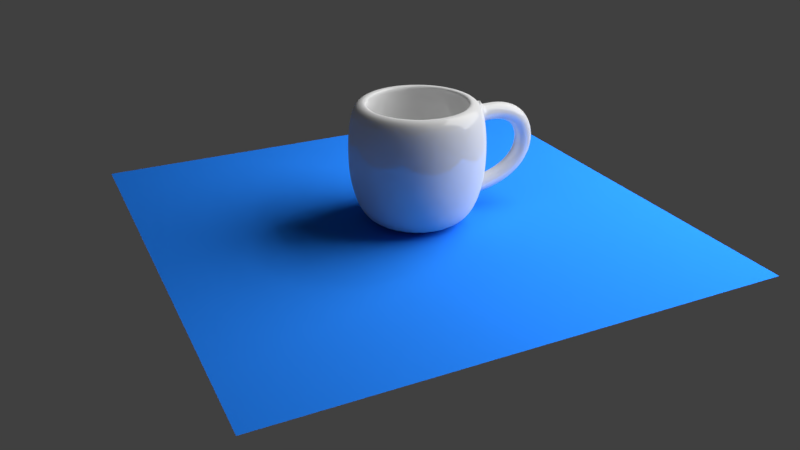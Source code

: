 # Source: cup.blend  (saved by Blender 2.78.0; exported with 4.5.12 LTS)
import bpy
from mathutils import Matrix  # noqa: F401  (used for matrix-valued properties, if any)

bpy.ops.wm.read_factory_settings(use_empty=True)
scene = bpy.context.scene
scene.name = 'Scene'

# ---- collections
col_collection_1 = bpy.data.collections.new('Collection 1'); scene.collection.children.link(col_collection_1)

# ---- materials (node trees are filled in below, after node groups)
mat_material_003 = bpy.data.materials.new('Material.003')
mat_material_003.alpha_threshold = 0.0
mat_material_003.roughness = 0.5
mat_material_002 = bpy.data.materials.new('Material.002')
mat_material_002.alpha_threshold = 0.0
mat_material_002.roughness = 0.5
mat_material_001 = bpy.data.materials.new('Material.001')
mat_material_001.alpha_threshold = 0.0
mat_material_001.roughness = 0.5

# ---- material node trees
mat_material_003.use_nodes = True; mat_material_003.node_tree.nodes.clear()
_N = mat_material_003.node_tree.nodes; _L = mat_material_003.node_tree.links
n0 = _N.new('ShaderNodeOutputMaterial'); n0.name = 'Material Output'; n0.location = (300, 300)
n1 = _N.new('ShaderNodeEmission'); n1.name = 'Emission'; n1.location = (10, 300)
n1.inputs[0].default_value = (0.8, 0.8, 0.8, 1.0)
n1.inputs[1].default_value = 10.0
_L.new(n1.outputs[0], n0.inputs[0])
n0.is_active_output = True
mat_material_002.use_nodes = True; mat_material_002.node_tree.nodes.clear()
_N = mat_material_002.node_tree.nodes; _L = mat_material_002.node_tree.links
n0 = _N.new('ShaderNodeOutputMaterial'); n0.name = 'Material Output'; n0.location = (300, 300)
n1 = _N.new('ShaderNodeBsdfDiffuse'); n1.name = 'Diffuse BSDF'; n1.location = (10, 300)
n1.inputs[0].default_value = (0.01713, 0.1947, 0.8, 1.0)
_L.new(n1.outputs[0], n0.inputs[0])
n0.is_active_output = True
mat_material_001.use_nodes = True; mat_material_001.node_tree.nodes.clear()
_N = mat_material_001.node_tree.nodes; _L = mat_material_001.node_tree.links
n0 = _N.new('ShaderNodeOutputMaterial'); n0.name = 'Material Output'; n0.location = (300, 300)
n1 = _N.new('ShaderNodeMixShader'); n1.name = 'Mix Shader'; n1.location = (10, 300)
n1.inputs[0].default_value = 0.14
n2 = _N.new('ShaderNodeBsdfDiffuse'); n2.name = 'Diffuse BSDF'; n2.location = (-190, 200)
n3 = _N.new('ShaderNodeBsdfAnisotropic'); n3.name = 'Glossy BSDF'; n3.location = (-190, 100)
n3.distribution = 'BECKMANN'
n3.inputs[1].default_value = 0.0
_L.new(n1.outputs[0], n0.inputs[0])
_L.new(n2.outputs[0], n1.inputs[1])
_L.new(n3.outputs[0], n1.inputs[2])
n0.is_active_output = True

# ---- world
world_world = bpy.data.worlds.new('World'); scene.world = world_world
world_world.color = (0.05088, 0.05088, 0.05088)
world_world.use_sun_shadow = False
world_world.sun_shadow_jitter_overblur = 0.0
world_world.cycles.sampling_method = 'MANUAL'

# ---- cameras
cam_camera = bpy.data.cameras.new('Camera')
cam_camera.clip_end = 100.0
cam_camera.lens = 35.0
cam_camera.sensor_width = 32.0
cam_camera.sensor_height = 18.0
cam_camera.ortho_scale = 7.314
cam_camera.dof.focus_distance = 0.0

# ---- lights
light_lamp = bpy.data.lights.new('Lamp', 'POINT')
light_lamp.transmission_factor = 0.0
light_lamp.cutoff_distance = 30.0
light_lamp.energy = 100.0
light_lamp.shadow_buffer_clip_start = 1.001
light_lamp.shadow_soft_size = 0.1
light_lamp.shadow_maximum_resolution = 0.006
light_lamp.use_absolute_resolution = True

# ---- meshes
me_plane_001 = bpy.data.meshes.new('Plane.001')
me_plane_001.from_pydata([(-1.0, -1.0, 0.0), (1.0, -1.0, 0.0), (-1.0, 1.0, 0.0), (1.0, 1.0, 0.0)], [], [(0, 1, 3, 2)])
me_plane_001.materials.append(mat_material_003)
me_plane_001.use_remesh_preserve_volume = False
me_plane_001.use_remesh_preserve_attributes = False
me_plane_001.use_mirror_vertex_groups = False
me_plane_001.update()
me_plane = bpy.data.meshes.new('Plane')
me_plane.from_pydata([(-1.0, -1.0, 0.0), (1.0, -1.0, 0.0), (-1.0, 1.0, 0.0), (1.0, 1.0, 0.0)], [], [(0, 1, 3, 2)])
me_plane.materials.append(mat_material_002)
me_plane.use_remesh_preserve_volume = False
me_plane.use_remesh_preserve_attributes = False
me_plane.use_mirror_vertex_groups = False
me_plane.update()
me_mesh = bpy.data.meshes.new('Mesh')
me_mesh.from_pydata([(-2.0, 0.2, 0.5412), (-2.021, 3.725e-09, 0.7401), (-2.0, -0.2, 0.5412), (-1.979, -3.725e-09, 0.3423), (-1.936, 0.2, 0.5468), (-1.95, 1.49e-08, 0.7463), (-1.936, -0.2, 0.5468), (-1.923, -1.49e-08, 0.3472), (-1.876, 0.2, 0.5497), (-1.881, 1.118e-08, 0.7496), (-1.876, -0.2, 0.5497), (-1.871, -1.118e-08, 0.3497), (-1.818, 0.2, 0.5499), (-1.815, 1.863e-08, 0.7499), (-1.818, -0.2, 0.5499), (-1.822, -1.863e-08, 0.35), (-1.764, 0.2, 0.5476), (-1.75, 1.118e-08, 0.7472), (-1.764, -0.2, 0.5476), (-1.778, -1.118e-08, 0.3481), (-1.712, 0.2, 0.5428), (-1.688, 1.118e-08, 0.7414), (-1.712, -0.2, 0.5428), (-1.736, -1.118e-08, 0.3443), (-1.664, 0.2, 0.5355), (-1.628, 7.451e-09, 0.7324), (-1.664, -0.2, 0.5355), (-1.699, -7.451e-09, 0.3387), (-1.617, 0.2, 0.5258), (-1.57, 1.49e-08, 0.7202), (-1.617, -0.2, 0.5258), (-1.665, -1.49e-08, 0.3315), (-1.574, 0.2, 0.5138), (-1.514, 1.49e-08, 0.7046), (-1.574, -0.2, 0.5138), (-1.634, -1.49e-08, 0.3229), (-1.533, 0.2, 0.4994), (-1.46, 1.863e-08, 0.6858), (-1.533, -0.2, 0.4994), (-1.605, -1.863e-08, 0.313), (-1.494, 0.2, 0.4829), (-1.409, 1.118e-08, 0.6637), (-1.494, -0.2, 0.4829), (-1.58, -1.118e-08, 0.302), (-1.458, 0.2, 0.4642), (-1.36, 1.863e-08, 0.6383), (-1.458, -0.2, 0.4642), (-1.557, -1.863e-08, 0.2901), (-1.424, 0.2, 0.4434), (-1.313, 1.49e-08, 0.6096), (-1.424, -0.2, 0.4434), (-1.536, -1.49e-08, 0.2772), (-1.393, 0.2, 0.4207), (-1.269, 1.49e-08, 0.578), (-1.393, -0.2, 0.4207), (-1.517, -1.49e-08, 0.2634), (-1.364, 0.2, 0.396), (-1.229, 2.049e-08, 0.5434), (-1.364, -0.2, 0.396), (-1.499, -2.049e-08, 0.2487), (-1.337, 0.2, 0.3696), (-1.191, 1.024e-08, 0.5061), (-1.337, -0.2, 0.3696), (-1.483, -1.024e-08, 0.2331), (-1.313, 0.2, 0.3414), (-1.157, 4.657e-09, 0.4663), (-1.313, -0.2, 0.3414), (-1.469, -4.657e-09, 0.2166), (-1.291, 0.2, 0.3117), (-1.126, 1.583e-08, 0.4242), (-1.291, -0.2, 0.3117), (-1.456, -1.583e-08, 0.1991), (-1.271, 0.2, 0.2804), (-1.098, 1.304e-08, 0.3801), (-1.271, -0.2, 0.2804), (-1.445, -1.304e-08, 0.1807), (-1.254, 0.2, 0.2478), (-1.074, 1.816e-08, 0.3341), (-1.254, -0.2, 0.2478), (-1.435, -1.816e-08, 0.1614), (-1.24, 0.2, 0.2138), (-1.053, 1.56e-08, 0.2865), (-1.24, -0.2, 0.2138), (-1.426, -1.56e-08, 0.1412), (-1.227, 0.2, 0.1787), (-1.036, 2.049e-08, 0.2373), (-1.227, -0.2, 0.1787), (-1.419, -2.049e-08, 0.1201), (-1.218, 0.2, 0.1425), (-1.023, 1.653e-08, 0.1869), (-1.218, -0.2, 0.1425), (-1.413, -1.653e-08, 0.09822), (-1.211, 0.2, 0.1055), (-1.013, 2.258e-08, 0.1353), (-1.211, -0.2, 0.1055), (-1.408, -2.258e-08, 0.07567), (-1.206, 0.2, 0.06759), (-1.007, 1.413e-08, 0.08265), (-1.206, -0.2, 0.06759), (-1.406, -1.413e-08, 0.05253), (-1.205, 0.2, 0.02905), (-1.005, 2.384e-08, 0.0292), (-1.205, -0.2, 0.02905), (-1.405, -2.384e-08, 0.02891), (-1.206, 0.2, -0.01001), (-1.007, 1.519e-08, -0.02491), (-1.206, -0.2, -0.01001), (-1.406, -1.519e-08, 0.004896), (-1.211, 0.2, -0.04945), (-1.013, 2.037e-08, -0.07948), (-1.211, -0.2, -0.04945), (-1.409, -2.037e-08, -0.01942), (-1.218, 0.2, -0.08912), (-1.024, 2.561e-08, -0.1343), (-1.218, -0.2, -0.08912), (-1.413, -2.561e-08, -0.04396), (-1.229, 0.2, -0.1289), (-1.039, 1.42e-08, -0.1891), (-1.229, -0.2, -0.1289), (-1.42, -1.42e-08, -0.06869), (-1.244, 0.2, -0.1686), (-1.058, 7.683e-09, -0.2436), (-1.244, -0.2, -0.1686), (-1.429, -7.683e-09, -0.09357), (-1.261, 0.2, -0.208), (-1.083, 1.49e-08, -0.2975), (-1.261, -0.2, -0.208), (-1.44, -1.49e-08, -0.1186), (-1.283, 0.2, -0.2471), (-1.112, 1.816e-08, -0.3505), (-1.283, -0.2, -0.2471), (-1.454, -1.816e-08, -0.1437), (-1.308, 0.2, -0.2856), (-1.146, 2.421e-08, -0.4023), (-1.308, -0.2, -0.2856), (-1.471, -2.421e-08, -0.169), (-1.338, 0.2, -0.3234), (-1.185, 2.421e-08, -0.4524), (-1.338, -0.2, -0.3234), (-1.491, -2.421e-08, -0.1944), (-1.371, 0.2, -0.3603), (-1.229, 1.863e-08, -0.5008), (-1.371, -0.2, -0.3603), (-1.514, -1.863e-08, -0.2198), (-1.41, 0.2, -0.3961), (-1.278, 1.863e-08, -0.5469), (-1.41, -0.2, -0.3961), (-1.541, -1.863e-08, -0.2453), (-1.452, 0.2, -0.4306), (-1.332, 1.118e-08, -0.5907), (-1.452, -0.2, -0.4306), (-1.572, -1.118e-08, -0.2706), (-1.5, 0.2, -0.4637), (-1.392, 2.421e-08, -0.6319), (-1.5, -0.2, -0.4637), (-1.608, -2.421e-08, -0.2955), (-1.553, 0.2, -0.4951), (-1.456, 1.863e-08, -0.6702), (-1.553, -0.2, -0.4951), (-1.649, -1.863e-08, -0.32), (-1.611, 0.2, -0.5247), (-1.526, 3.353e-08, -0.7057), (-1.611, -0.2, -0.5247), (-1.696, -3.353e-08, -0.3437), (-1.674, 0.2, -0.5522), (-1.6, 2.608e-08, -0.738), (-1.674, -0.2, -0.5522), (-1.748, -2.608e-08, -0.3664), (-1.744, 0.2, -0.5775), (-1.681, 2.98e-08, -0.7673), (-1.744, -0.2, -0.5775), (-1.807, -2.98e-08, -0.3877), (-1.819, 0.2, -0.6003), (-1.767, 2.235e-08, -0.7932), (-1.819, -0.2, -0.6003), (-1.872, -2.235e-08, -0.4074), (-1.901, 0.2, -0.6204), (-1.858, 2.235e-08, -0.8158), (-1.901, -0.2, -0.6204), (-1.944, -2.235e-08, -0.4251), (-1.99, 0.2, -0.6377), (-1.956, 2.98e-08, -0.8348), (-1.99, -0.2, -0.6377), (-2.024, -2.98e-08, -0.4406), (-2.085, 0.2, -0.6518), (-2.06, 7.451e-09, -0.8502), (-2.085, -0.2, -0.6518), (-2.11, -7.451e-09, -0.4534), (-2.188, 0.2, -0.6626), (-2.171, 1.118e-08, -0.8619), (-2.188, -0.2, -0.6626), (-2.205, -1.118e-08, -0.4633), (-3.096, 5.527e-08, -1.0), (-3.096, 0.8, -1.0), (-3.096, 0.9, 0.8887), (-2.939, 0.7846, -1.0), (-2.92, 0.8827, 0.8887), (-2.789, 0.7391, -1.0), (-2.751, 0.8315, 0.8887), (-2.651, 0.6652, -1.0), (-2.596, 0.7483, 0.8887), (-2.53, 0.5657, -1.0), (-2.459, 0.6364, 0.8887), (-2.43, 0.4445, -1.0), (-2.347, 0.5, 0.8887), (-2.356, 0.3061, -1.0), (-2.264, 0.3444, 0.8887), (-2.311, 0.1561, -1.0), (-2.213, 0.1756, 0.8887), (-2.196, 9.645e-08, 0.8887), (-2.311, -0.1561, -1.0), (-2.213, -0.1756, 0.8887), (-2.356, -0.3061, -1.0), (-2.264, -0.3444, 0.8887), (-2.43, -0.4445, -1.0), (-2.347, -0.5, 0.8887), (-2.53, -0.5657, -1.0), (-2.459, -0.6364, 0.8887), (-2.651, -0.6652, -1.0), (-2.596, -0.7483, 0.8887), (-2.789, -0.7391, -1.0), (-2.751, -0.8315, 0.8887), (-2.939, -0.7846, -1.0), (-2.92, -0.8827, 0.8887), (-3.096, -0.8, -1.0), (-3.096, -0.9, 0.8887), (-3.252, -0.7846, -1.0), (-3.271, -0.8827, 0.8887), (-3.402, -0.7391, -1.0), (-3.44, -0.8315, 0.8887), (-3.54, -0.6652, -1.0), (-3.596, -0.7483, 0.8887), (-3.661, -0.5657, -1.0), (-3.732, -0.6364, 0.8887), (-3.761, -0.4445, -1.0), (-3.844, -0.5, 0.8887), (-3.835, -0.3061, -1.0), (-3.927, -0.3444, 0.8887), (-3.88, -0.1561, -1.0), (-3.978, -0.1756, 0.8887), (-3.896, 8.277e-07, -1.0), (-3.996, 8.975e-07, 0.8887), (-3.88, 0.1561, -1.0), (-3.978, 0.1756, 0.8887), (-3.835, 0.3061, -1.0), (-3.927, 0.3444, 0.8887), (-3.761, 0.4445, -1.0), (-3.844, 0.5, 0.8887), (-3.661, 0.5657, -1.0), (-3.732, 0.6364, 0.8887), (-3.54, 0.6652, -1.0), (-3.596, 0.7483, 0.8887), (-3.402, 0.7391, -1.0), (-3.44, 0.8315, 0.8887), (-3.252, 0.7846, -1.0), (-3.271, 0.8827, 0.8887), (-3.096, 1.0, -0.4937), (-3.096, 1.05, -0.1037), (-3.096, 1.05, 0.3163), (-3.096, 1.0, 0.7063), (-2.9, 0.9808, 0.7063), (-2.891, 1.03, 0.3163), (-2.891, 1.03, -0.1037), (-2.9, 0.9808, -0.4937), (-2.713, 0.9239, 0.7063), (-2.694, 0.9701, 0.3163), (-2.694, 0.9701, -0.1037), (-2.713, 0.9239, -0.4937), (-2.54, 0.8315, 0.7063), (-2.512, 0.873, 0.3163), (-2.512, 0.873, -0.1037), (-2.54, 0.8315, -0.4937), (-2.388, 0.7071, 0.7063), (-2.353, 0.7425, 0.3163), (-2.353, 0.7425, -0.1037), (-2.388, 0.7071, -0.4937), (-2.264, 0.5556, 0.7063), (-2.222, 0.5833, 0.3163), (-2.222, 0.5833, -0.1037), (-2.264, 0.5556, -0.4937), (-2.172, 0.3827, 0.7063), (-2.125, 0.4018, 0.3163), (-2.125, 0.4018, -0.1037), (-2.172, 0.3827, -0.4937), (-2.115, 0.1951, 0.7063), (-2.066, 0.2048, 0.3163), (-2.066, 0.2048, -0.1037), (-2.096, 7.55e-08, 0.7063), (-2.046, 6.335e-08, 0.3163), (-2.046, 6.335e-08, -0.1037), (-2.096, 7.55e-08, -0.4937), (-2.115, -0.1951, 0.7063), (-2.066, -0.2048, 0.3163), (-2.066, -0.2048, -0.1037), (-2.115, -0.1951, -0.4937), (-2.172, -0.3827, 0.7063), (-2.125, -0.4018, 0.3163), (-2.125, -0.4018, -0.1037), (-2.172, -0.3827, -0.4937), (-2.264, -0.5556, 0.7063), (-2.222, -0.5833, 0.3163), (-2.222, -0.5833, -0.1037), (-2.264, -0.5556, -0.4937), (-2.388, -0.7071, 0.7063), (-2.353, -0.7425, 0.3163), (-2.353, -0.7425, -0.1037), (-2.388, -0.7071, -0.4937), (-2.54, -0.8315, 0.7063), (-2.512, -0.873, 0.3163), (-2.512, -0.873, -0.1037), (-2.54, -0.8315, -0.4937), (-2.713, -0.9239, 0.7063), (-2.694, -0.9701, 0.3163), (-2.694, -0.9701, -0.1037), (-2.713, -0.9239, -0.4937), (-2.9, -0.9808, 0.7063), (-2.891, -1.03, 0.3163), (-2.891, -1.03, -0.1037), (-2.9, -0.9808, -0.4937), (-3.096, -1.0, 0.7063), (-3.096, -1.05, 0.3163), (-3.096, -1.05, -0.1037), (-3.096, -1.0, -0.4937), (-3.291, -0.9808, 0.7063), (-3.3, -1.03, 0.3163), (-3.3, -1.03, -0.1037), (-3.291, -0.9808, -0.4937), (-3.478, -0.9239, 0.7063), (-3.497, -0.9701, 0.3163), (-3.497, -0.9701, -0.1037), (-3.478, -0.9239, -0.4937), (-3.651, -0.8315, 0.7063), (-3.679, -0.873, 0.3163), (-3.679, -0.873, -0.1037), (-3.651, -0.8315, -0.4937), (-3.803, -0.7071, 0.7063), (-3.838, -0.7425, 0.3163), (-3.838, -0.7425, -0.1037), (-3.803, -0.7071, -0.4937), (-3.927, -0.5556, 0.7063), (-3.969, -0.5833, 0.3163), (-3.969, -0.5833, -0.1037), (-3.927, -0.5556, -0.4937), (-4.019, -0.3827, 0.7063), (-4.066, -0.4018, 0.3163), (-4.066, -0.4018, -0.1037), (-4.019, -0.3827, -0.4937), (-4.076, -0.1951, 0.7063), (-4.125, -0.2048, 0.3163), (-4.125, -0.2048, -0.1037), (-4.076, -0.1951, -0.4937), (-4.096, 9.656e-07, 0.7063), (-4.146, 9.98e-07, 0.3163), (-4.146, 9.98e-07, -0.1037), (-4.096, 9.656e-07, -0.4937), (-4.076, 0.1951, 0.7063), (-4.125, 0.2048, 0.3163), (-4.125, 0.2048, -0.1037), (-4.076, 0.1951, -0.4937), (-4.019, 0.3827, 0.7063), (-4.066, 0.4018, 0.3163), (-4.066, 0.4018, -0.1037), (-4.019, 0.3827, -0.4937), (-3.927, 0.5556, 0.7063), (-3.969, 0.5833, 0.3163), (-3.969, 0.5833, -0.1037), (-3.927, 0.5556, -0.4937), (-3.803, 0.7071, 0.7063), (-3.803, 0.7071, -0.4937), (-3.651, 0.8315, 0.7063), (-3.679, 0.873, 0.3163), (-3.679, 0.873, -0.1037), (-3.651, 0.8315, -0.4937), (-3.478, 0.9239, 0.7063), (-3.497, 0.9701, 0.3163), (-3.497, 0.9701, -0.1037), (-3.478, 0.9239, -0.4937), (-3.291, 0.9808, 0.7063), (-3.3, 1.03, 0.3163), (-3.3, 1.03, -0.1037), (-3.291, 0.9808, -0.4937), (-3.096, 0.72, 0.8887), (-2.955, 0.7062, 0.8887), (-2.82, 0.6652, 0.8887), (-2.696, 0.5987, 0.8887), (-2.586, 0.5091, 0.8887), (-2.497, 0.4, 0.8887), (-2.43, 0.2755, 0.8887), (-2.389, 0.1405, 0.8887), (-2.376, 1.423e-07, 0.8887), (-2.389, -0.1405, 0.8887), (-2.43, -0.2755, 0.8887), (-2.497, -0.4, 0.8887), (-2.586, -0.5091, 0.8887), (-2.696, -0.5987, 0.8887), (-2.82, -0.6652, 0.8887), (-2.955, -0.7062, 0.8887), (-3.096, -0.72, 0.8887), (-3.236, -0.7062, 0.8887), (-3.371, -0.6652, 0.8887), (-3.496, -0.5987, 0.8887), (-3.605, -0.5091, 0.8887), (-3.694, -0.4, 0.8887), (-3.761, -0.2755, 0.8887), (-3.802, -0.1405, 0.8887), (-3.816, 7.832e-07, 0.8887), (-3.802, 0.1405, 0.8887), (-3.761, 0.2755, 0.8887), (-3.694, 0.4, 0.8887), (-3.605, 0.5091, 0.8887), (-3.496, 0.5987, 0.8887), (-3.371, 0.6652, 0.8887), (-3.236, 0.7062, 0.8887), (-3.096, 0.8437, 0.711), (-2.931, 0.8275, 0.711), (-2.773, 0.7795, 0.711), (-2.627, 0.7015, 0.711), (-2.499, 0.5966, 0.711), (-2.394, 0.4688, 0.711), (-2.316, 0.3229, 0.711), (-2.268, 0.1646, 0.711), (-2.252, 1.124e-07, 0.711), (-2.268, -0.1646, 0.711), (-2.316, -0.3229, 0.711), (-2.394, -0.4688, 0.711), (-2.499, -0.5966, 0.711), (-2.627, -0.7015, 0.711), (-2.773, -0.7795, 0.711), (-2.931, -0.8275, 0.711), (-3.096, -0.8437, 0.711), (-3.26, -0.8275, 0.711), (-3.418, -0.7795, 0.711), (-3.564, -0.7015, 0.711), (-3.692, -0.5966, 0.711), (-3.797, -0.4688, 0.711), (-3.875, -0.3229, 0.711), (-3.923, -0.1646, 0.711), (-3.939, 8.634e-07, 0.711), (-3.923, 0.1646, 0.711), (-3.875, 0.3229, 0.711), (-3.797, 0.4688, 0.711), (-3.692, 0.5966, 0.711), (-3.564, 0.7015, 0.711), (-3.418, 0.7795, 0.711), (-3.26, 0.8275, 0.711), (-3.096, 0.8937, 0.3154), (-2.921, 0.8765, 0.3154), (-2.754, 0.8256, 0.3154), (-2.599, 0.7431, 0.3154), (-2.464, 0.6319, 0.3154), (-2.352, 0.4965, 0.3154), (-2.27, 0.342, 0.3154), (-2.219, 0.1743, 0.3154), (-2.202, 1.004e-07, 0.3154), (-2.219, -0.1743, 0.3154), (-2.27, -0.342, 0.3154), (-2.352, -0.4965, 0.3154), (-2.464, -0.6319, 0.3154), (-2.599, -0.7431, 0.3154), (-2.754, -0.8256, 0.3154), (-2.921, -0.8765, 0.3154), (-3.096, -0.8937, 0.3154), (-3.27, -0.8765, 0.3154), (-3.438, -0.8256, 0.3154), (-3.592, -0.7431, 0.3154), (-3.727, -0.6319, 0.3154), (-3.839, -0.4965, 0.3154), (-3.921, -0.342, 0.3154), (-3.972, -0.1743, 0.3154), (-3.989, 8.959e-07, 0.3154), (-3.972, 0.1743, 0.3154), (-3.921, 0.342, 0.3154), (-3.839, 0.4965, 0.3154), (-3.727, 0.6319, 0.3154), (-3.592, 0.7431, 0.3154), (-3.438, 0.8256, 0.3154), (-3.27, 0.8765, 0.3154), (-3.096, 0.8937, -0.09358), (-2.921, 0.8765, -0.09358), (-2.754, 0.8256, -0.09358), (-2.599, 0.7431, -0.09358), (-2.464, 0.6319, -0.09358), (-2.352, 0.4965, -0.09358), (-2.27, 0.342, -0.09358), (-2.219, 0.1743, -0.09358), (-2.202, 1.004e-07, -0.09358), (-2.219, -0.1743, -0.09358), (-2.27, -0.342, -0.09358), (-2.352, -0.4965, -0.09358), (-2.464, -0.6319, -0.09358), (-2.599, -0.7431, -0.09358), (-2.754, -0.8256, -0.09358), (-2.921, -0.8765, -0.09358), (-3.096, -0.8937, -0.09358), (-3.27, -0.8765, -0.09358), (-3.438, -0.8256, -0.09358), (-3.592, -0.7431, -0.09358), (-3.727, -0.6319, -0.09358), (-3.839, -0.4965, -0.09358), (-3.921, -0.342, -0.09358), (-3.972, -0.1743, -0.09358), (-3.989, 8.959e-07, -0.09358), (-3.972, 0.1743, -0.09358), (-3.921, 0.342, -0.09358), (-3.839, 0.4965, -0.09358), (-3.727, 0.6319, -0.09358), (-3.592, 0.7431, -0.09358), (-3.438, 0.8256, -0.09358), (-3.27, 0.8765, -0.09358), (-3.096, 0.8175, -0.4959), (-2.936, 0.8018, -0.4959), (-2.783, 0.7553, -0.4959), (-2.641, 0.6797, -0.4959), (-2.517, 0.5781, -0.4959), (-2.416, 0.4542, -0.4959), (-2.34, 0.3128, -0.4959), (-2.294, 0.1595, -0.4959), (-2.278, 1.188e-07, -0.4959), (-2.294, -0.1595, -0.4959), (-2.34, -0.3128, -0.4959), (-2.416, -0.4542, -0.4959), (-2.517, -0.5781, -0.4959), (-2.641, -0.6797, -0.4959), (-2.783, -0.7553, -0.4959), (-2.936, -0.8018, -0.4959), (-3.096, -0.8175, -0.4959), (-3.255, -0.8018, -0.4959), (-3.408, -0.7553, -0.4959), (-3.55, -0.6797, -0.4959), (-3.674, -0.5781, -0.4959), (-3.775, -0.4542, -0.4959), (-3.851, -0.3128, -0.4959), (-3.897, -0.1595, -0.4959), (-3.913, 8.465e-07, -0.4959), (-3.897, 0.1595, -0.4959), (-3.851, 0.3128, -0.4959), (-3.775, 0.4542, -0.4959), (-3.674, 0.5781, -0.4959), (-3.55, 0.6797, -0.4959), (-3.408, 0.7553, -0.4959), (-3.255, 0.8018, -0.4959), (-3.096, 0.6938, -0.7943), (-2.96, 0.6804, -0.7943), (-2.83, 0.641, -0.7943), (-2.71, 0.5768, -0.7943), (-2.605, 0.4906, -0.7943), (-2.519, 0.3854, -0.7943), (-2.455, 0.2655, -0.7943), (-2.415, 0.1353, -0.7943), (-2.402, 1.541e-07, -0.7943), (-2.415, -0.1353, -0.7943), (-2.455, -0.2655, -0.7943), (-2.519, -0.3854, -0.7943), (-2.605, -0.4906, -0.7943), (-2.71, -0.5768, -0.7943), (-2.83, -0.641, -0.7943), (-2.96, -0.6804, -0.7943), (-3.096, -0.6938, -0.7943), (-3.231, -0.6804, -0.7943), (-3.361, -0.641, -0.7943), (-3.481, -0.5768, -0.7943), (-3.586, -0.4906, -0.7943), (-3.672, -0.3854, -0.7943), (-3.736, -0.2655, -0.7943), (-3.776, -0.1353, -0.7943), (-3.789, 7.717e-07, -0.7943), (-3.776, 0.1353, -0.7943), (-3.736, 0.2655, -0.7943), (-3.672, 0.3854, -0.7943), (-3.586, 0.4906, -0.7943), (-3.481, 0.5768, -0.7943), (-3.361, 0.641, -0.7943), (-3.231, 0.6804, -0.7943), (-3.096, 3.353e-07, -0.8218)], [(189, 294), (190, 188)], [(0, 4, 7, 3), (1, 5, 4, 0), (2, 6, 5, 1), (3, 7, 6, 2), (4, 8, 11, 7), (5, 9, 8, 4), (6, 10, 9, 5), (7, 11, 10, 6), (8, 12, 15, 11), (9, 13, 12, 8), (10, 14, 13, 9), (11, 15, 14, 10), (12, 16, 19, 15), (13, 17, 16, 12), (14, 18, 17, 13), (15, 19, 18, 14), (16, 20, 23, 19), (17, 21, 20, 16), (18, 22, 21, 17), (19, 23, 22, 18), (20, 24, 27, 23), (21, 25, 24, 20), (22, 26, 25, 21), (23, 27, 26, 22), (24, 28, 31, 27), (25, 29, 28, 24), (26, 30, 29, 25), (27, 31, 30, 26), (28, 32, 35, 31), (29, 33, 32, 28), (30, 34, 33, 29), (31, 35, 34, 30), (32, 36, 39, 35), (33, 37, 36, 32), (34, 38, 37, 33), (35, 39, 38, 34), (36, 40, 43, 39), (37, 41, 40, 36), (38, 42, 41, 37), (39, 43, 42, 38), (40, 44, 47, 43), (41, 45, 44, 40), (42, 46, 45, 41), (43, 47, 46, 42), (44, 48, 51, 47), (45, 49, 48, 44), (46, 50, 49, 45), (47, 51, 50, 46), (48, 52, 55, 51), (49, 53, 52, 48), (50, 54, 53, 49), (51, 55, 54, 50), (52, 56, 59, 55), (53, 57, 56, 52), (54, 58, 57, 53), (55, 59, 58, 54), (56, 60, 63, 59), (57, 61, 60, 56), (58, 62, 61, 57), (59, 63, 62, 58), (60, 64, 67, 63), (61, 65, 64, 60), (62, 66, 65, 61), (63, 67, 66, 62), (64, 68, 71, 67), (65, 69, 68, 64), (66, 70, 69, 65), (67, 71, 70, 66), (68, 72, 75, 71), (69, 73, 72, 68), (70, 74, 73, 69), (71, 75, 74, 70), (72, 76, 79, 75), (73, 77, 76, 72), (74, 78, 77, 73), (75, 79, 78, 74), (76, 80, 83, 79), (77, 81, 80, 76), (78, 82, 81, 77), (79, 83, 82, 78), (80, 84, 87, 83), (81, 85, 84, 80), (82, 86, 85, 81), (83, 87, 86, 82), (84, 88, 91, 87), (85, 89, 88, 84), (86, 90, 89, 85), (87, 91, 90, 86), (88, 92, 95, 91), (89, 93, 92, 88), (90, 94, 93, 89), (91, 95, 94, 90), (92, 96, 99, 95), (93, 97, 96, 92), (94, 98, 97, 93), (95, 99, 98, 94), (96, 100, 103, 99), (97, 101, 100, 96), (98, 102, 101, 97), (99, 103, 102, 98), (100, 104, 107, 103), (101, 105, 104, 100), (102, 106, 105, 101), (103, 107, 106, 102), (104, 108, 111, 107), (105, 109, 108, 104), (106, 110, 109, 105), (107, 111, 110, 106), (108, 112, 115, 111), (109, 113, 112, 108), (110, 114, 113, 109), (111, 115, 114, 110), (112, 116, 119, 115), (113, 117, 116, 112), (114, 118, 117, 113), (115, 119, 118, 114), (116, 120, 123, 119), (117, 121, 120, 116), (118, 122, 121, 117), (119, 123, 122, 118), (120, 124, 127, 123), (121, 125, 124, 120), (122, 126, 125, 121), (123, 127, 126, 122), (124, 128, 131, 127), (125, 129, 128, 124), (126, 130, 129, 125), (127, 131, 130, 126), (128, 132, 135, 131), (129, 133, 132, 128), (130, 134, 133, 129), (131, 135, 134, 130), (132, 136, 139, 135), (133, 137, 136, 132), (134, 138, 137, 133), (135, 139, 138, 134), (136, 140, 143, 139), (137, 141, 140, 136), (138, 142, 141, 137), (139, 143, 142, 138), (140, 144, 147, 143), (141, 145, 144, 140), (142, 146, 145, 141), (143, 147, 146, 142), (144, 148, 151, 147), (145, 149, 148, 144), (146, 150, 149, 145), (147, 151, 150, 146), (148, 152, 155, 151), (149, 153, 152, 148), (150, 154, 153, 149), (151, 155, 154, 150), (152, 156, 159, 155), (153, 157, 156, 152), (154, 158, 157, 153), (155, 159, 158, 154), (156, 160, 163, 159), (157, 161, 160, 156), (158, 162, 161, 157), (159, 163, 162, 158), (160, 164, 167, 163), (161, 165, 164, 160), (162, 166, 165, 161), (163, 167, 166, 162), (164, 168, 171, 167), (165, 169, 168, 164), (166, 170, 169, 165), (167, 171, 170, 166), (168, 172, 175, 171), (169, 173, 172, 168), (170, 174, 173, 169), (171, 175, 174, 170), (172, 176, 179, 175), (173, 177, 176, 172), (174, 178, 177, 173), (175, 179, 178, 174), (176, 180, 183, 179), (177, 181, 180, 176), (178, 182, 181, 177), (179, 183, 182, 178), (180, 184, 187, 183), (181, 185, 184, 180), (182, 186, 185, 181), (183, 187, 186, 182), (184, 188, 191, 187), (185, 189, 188, 184), (186, 190, 189, 185), (187, 191, 190, 186), (192, 193, 195), (259, 194, 196, 260), (192, 195, 197), (260, 196, 198, 264), (192, 197, 199), (264, 198, 200, 268), (192, 199, 201), (268, 200, 202, 272), (192, 201, 203), (272, 202, 204, 276), (192, 203, 205), (276, 204, 206, 280), (192, 205, 207), (280, 206, 208, 284), (284, 208, 209, 287), (287, 209, 211, 291), (192, 210, 212), (291, 211, 213, 295), (192, 212, 214), (295, 213, 215, 299), (192, 214, 216), (299, 215, 217, 303), (192, 216, 218), (303, 217, 219, 307), (192, 218, 220), (307, 219, 221, 311), (192, 220, 222), (311, 221, 223, 315), (192, 222, 224), (315, 223, 225, 319), (192, 224, 226), (319, 225, 227, 323), (192, 226, 228), (323, 227, 229, 327), (192, 228, 230), (327, 229, 231, 331), (192, 230, 232), (331, 231, 233, 335), (192, 232, 234), (335, 233, 235, 339), (192, 234, 236), (339, 235, 237, 343), (192, 236, 238), (343, 237, 239, 347), (192, 238, 240), (347, 239, 241, 351), (192, 240, 242), (351, 241, 243, 355), (192, 242, 244), (355, 243, 245, 359), (192, 244, 246), (359, 245, 247, 363), (192, 246, 248), (363, 247, 249, 367), (192, 248, 250), (367, 249, 251, 369), (192, 250, 252), (369, 251, 253, 373), (192, 252, 254), (373, 253, 255, 377), (192, 254, 193), (377, 255, 194, 259), (254, 380, 256, 193), (380, 379, 257, 256), (379, 378, 258, 257), (378, 377, 259, 258), (252, 376, 380, 254), (376, 375, 379, 380), (375, 374, 378, 379), (374, 373, 377, 378), (250, 372, 376, 252), (372, 371, 375, 376), (371, 370, 374, 375), (370, 369, 373, 374), (248, 368, 372, 250), (246, 366, 368, 248), (244, 362, 366, 246), (362, 361, 365, 366), (361, 360, 364, 365), (360, 359, 363, 364), (242, 358, 362, 244), (358, 357, 361, 362), (357, 356, 360, 361), (356, 355, 359, 360), (240, 354, 358, 242), (354, 353, 357, 358), (353, 352, 356, 357), (352, 351, 355, 356), (238, 350, 354, 240), (350, 349, 353, 354), (349, 348, 352, 353), (348, 347, 351, 352), (236, 346, 350, 238), (346, 345, 349, 350), (345, 344, 348, 349), (344, 343, 347, 348), (234, 342, 346, 236), (342, 341, 345, 346), (341, 340, 344, 345), (340, 339, 343, 344), (232, 338, 342, 234), (338, 337, 341, 342), (337, 336, 340, 341), (336, 335, 339, 340), (230, 334, 338, 232), (334, 333, 337, 338), (333, 332, 336, 337), (332, 331, 335, 336), (228, 330, 334, 230), (330, 329, 333, 334), (329, 328, 332, 333), (328, 327, 331, 332), (226, 326, 330, 228), (326, 325, 329, 330), (325, 324, 328, 329), (324, 323, 327, 328), (224, 322, 326, 226), (322, 321, 325, 326), (321, 320, 324, 325), (320, 319, 323, 324), (222, 318, 322, 224), (318, 317, 321, 322), (317, 316, 320, 321), (316, 315, 319, 320), (220, 314, 318, 222), (314, 313, 317, 318), (313, 312, 316, 317), (312, 311, 315, 316), (218, 310, 314, 220), (310, 309, 313, 314), (309, 308, 312, 313), (308, 307, 311, 312), (216, 306, 310, 218), (306, 305, 309, 310), (305, 304, 308, 309), (304, 303, 307, 308), (214, 302, 306, 216), (302, 301, 305, 306), (301, 300, 304, 305), (300, 299, 303, 304), (212, 298, 302, 214), (298, 297, 301, 302), (297, 296, 300, 301), (296, 295, 299, 300), (210, 294, 298, 212), (294, 293, 297, 298), (293, 292, 296, 297), (292, 291, 295, 296), (290, 289, 293, 294), (289, 288, 292, 293), (286, 285, 288, 289), (282, 281, 285, 286), (281, 280, 284, 285), (203, 279, 283, 205), (279, 278, 282, 283), (278, 277, 281, 282), (277, 276, 280, 281), (201, 275, 279, 203), (275, 274, 278, 279), (274, 273, 277, 278), (273, 272, 276, 277), (199, 271, 275, 201), (271, 270, 274, 275), (270, 269, 273, 274), (269, 268, 272, 273), (197, 267, 271, 199), (267, 266, 270, 271), (266, 265, 269, 270), (265, 264, 268, 269), (195, 263, 267, 197), (263, 262, 266, 267), (262, 261, 265, 266), (261, 260, 264, 265), (193, 256, 263, 195), (256, 257, 262, 263), (257, 258, 261, 262), (258, 259, 260, 261), (1, 0, 285, 284, 287, 291), (3, 292, 288, 285, 0), (3, 2, 291, 292), (2, 1, 291), (287, 284, 1, 291), (190, 191, 290, 294, 210), (364, 363, 367, 369, 370), (365, 364, 370, 371), (365, 371, 372, 368, 366), (192, 207, 210), (283, 282, 286, 289, 290), (191, 188, 290, 283, 205), (191, 188, 189, 207, 205), (189, 210, 207), (190, 210, 189), (245, 243, 406, 407), (225, 223, 396, 397), (239, 237, 403, 404), (204, 202, 385, 386), (219, 217, 393, 394), (253, 251, 410, 411), (233, 231, 400, 401), (198, 196, 382, 383), (213, 211, 390, 391), (247, 245, 407, 408), (227, 225, 397, 398), (241, 239, 404, 405), (206, 204, 386, 387), (221, 219, 394, 395), (255, 253, 411, 412), (235, 233, 401, 402), (200, 198, 383, 384), (215, 213, 391, 392), (249, 247, 408, 409), (229, 227, 398, 399), (243, 241, 405, 406), (208, 206, 387, 388), (194, 255, 412, 381), (223, 221, 395, 396), (209, 208, 388, 389), (202, 200, 384, 385), (237, 235, 402, 403), (217, 215, 392, 393), (196, 194, 381, 382), (251, 249, 409, 410), (231, 229, 399, 400), (211, 209, 389, 390), (404, 403, 435, 436), (391, 390, 422, 423), (405, 404, 436, 437), (392, 391, 423, 424), (406, 405, 437, 438), (393, 392, 424, 425), (407, 406, 438, 439), (394, 393, 425, 426), (408, 407, 439, 440), (395, 394, 426, 427), (382, 381, 413, 414), (409, 408, 440, 441), (396, 395, 427, 428), (383, 382, 414, 415), (410, 409, 441, 442), (397, 396, 428, 429), (384, 383, 415, 416), (411, 410, 442, 443), (398, 397, 429, 430), (385, 384, 416, 417), (412, 411, 443, 444), (399, 398, 430, 431), (386, 385, 417, 418), (381, 412, 444, 413), (400, 399, 431, 432), (387, 386, 418, 419), (401, 400, 432, 433), (388, 387, 419, 420), (402, 401, 433, 434), (389, 388, 420, 421), (403, 402, 434, 435), (390, 389, 421, 422), (439, 438, 470, 471), (426, 425, 457, 458), (440, 439, 471, 472), (427, 426, 458, 459), (414, 413, 445, 446), (441, 440, 472, 473), (428, 427, 459, 460), (415, 414, 446, 447), (442, 441, 473, 474), (429, 428, 460, 461), (416, 415, 447, 448), (443, 442, 474, 475), (430, 429, 461, 462), (417, 416, 448, 449), (444, 443, 475, 476), (431, 430, 462, 463), (418, 417, 449, 450), (413, 444, 476, 445), (432, 431, 463, 464), (419, 418, 450, 451), (433, 432, 464, 465), (420, 419, 451, 452), (434, 433, 465, 466), (421, 420, 452, 453), (435, 434, 466, 467), (422, 421, 453, 454), (436, 435, 467, 468), (423, 422, 454, 455), (437, 436, 468, 469), (424, 423, 455, 456), (438, 437, 469, 470), (425, 424, 456, 457), (474, 473, 505, 506), (461, 460, 492, 493), (448, 447, 479, 480), (475, 474, 506, 507), (462, 461, 493, 494), (449, 448, 480, 481), (476, 475, 507, 508), (463, 462, 494, 495), (450, 449, 481, 482), (445, 476, 508, 477), (464, 463, 495, 496), (451, 450, 482, 483), (465, 464, 496, 497), (452, 451, 483, 484), (466, 465, 497, 498), (453, 452, 484, 485), (467, 466, 498, 499), (454, 453, 485, 486), (468, 467, 499, 500), (455, 454, 486, 487), (469, 468, 500, 501), (456, 455, 487, 488), (470, 469, 501, 502), (457, 456, 488, 489), (471, 470, 502, 503), (458, 457, 489, 490), (472, 471, 503, 504), (459, 458, 490, 491), (446, 445, 477, 478), (473, 472, 504, 505), (460, 459, 491, 492), (447, 446, 478, 479), (477, 508, 540, 509), (496, 495, 527, 528), (483, 482, 514, 515), (497, 496, 528, 529), (484, 483, 515, 516), (498, 497, 529, 530), (485, 484, 516, 517), (499, 498, 530, 531), (486, 485, 517, 518), (500, 499, 531, 532), (487, 486, 518, 519), (501, 500, 532, 533), (488, 487, 519, 520), (502, 501, 533, 534), (489, 488, 520, 521), (503, 502, 534, 535), (490, 489, 521, 522), (504, 503, 535, 536), (491, 490, 522, 523), (478, 477, 509, 510), (505, 504, 536, 537), (492, 491, 523, 524), (479, 478, 510, 511), (506, 505, 537, 538), (493, 492, 524, 525), (480, 479, 511, 512), (507, 506, 538, 539), (494, 493, 525, 526), (481, 480, 512, 513), (508, 507, 539, 540), (495, 494, 526, 527), (482, 481, 513, 514), (531, 530, 562, 563), (518, 517, 549, 550), (532, 531, 563, 564), (519, 518, 550, 551), (533, 532, 564, 565), (520, 519, 551, 552), (534, 533, 565, 566), (521, 520, 552, 553), (535, 534, 566, 567), (522, 521, 553, 554), (536, 535, 567, 568), (523, 522, 554, 555), (510, 509, 541, 542), (537, 536, 568, 569), (524, 523, 555, 556), (511, 510, 542, 543), (538, 537, 569, 570), (525, 524, 556, 557), (512, 511, 543, 544), (539, 538, 570, 571), (526, 525, 557, 558), (513, 512, 544, 545), (540, 539, 571, 572), (527, 526, 558, 559), (514, 513, 545, 546), (509, 540, 572, 541), (528, 527, 559, 560), (515, 514, 546, 547), (529, 528, 560, 561), (516, 515, 547, 548), (530, 529, 561, 562), (517, 516, 548, 549), (566, 565, 573), (553, 552, 573), (567, 566, 573), (554, 553, 573), (568, 567, 573), (555, 554, 573), (542, 541, 573), (569, 568, 573), (556, 555, 573), (543, 542, 573), (570, 569, 573), (557, 556, 573), (544, 543, 573), (571, 570, 573), (558, 557, 573), (545, 544, 573), (572, 571, 573), (559, 558, 573), (546, 545, 573), (541, 572, 573), (560, 559, 573), (547, 546, 573), (561, 560, 573), (548, 547, 573), (562, 561, 573), (549, 548, 573), (563, 562, 573), (550, 549, 573), (564, 563, 573), (551, 550, 573), (565, 564, 573), (552, 551, 573)])
me_mesh.polygons.foreach_set('use_smooth', [True] * 604)
me_mesh.materials.append(mat_material_001)
me_mesh.use_remesh_preserve_volume = False
me_mesh.use_remesh_preserve_attributes = False
me_mesh.use_mirror_vertex_groups = False
me_mesh.update()

# ---- objects
ob_plane_001 = bpy.data.objects.new('Plane.001', me_plane_001)
ob_plane = bpy.data.objects.new('Plane', me_plane)
ob_nurbspath = bpy.data.objects.new('NurbsPath', me_mesh)
ob_lamp = bpy.data.objects.new('Lamp', light_lamp)
ob_camera = bpy.data.objects.new('Camera', cam_camera)

# ---- transforms, parenting, visibility, modifiers, constraints
ob_plane_001.location = (7.886, -1.868, 5.075)
ob_plane_001.rotation_euler = (-0.02883, 0.783, -0.06983)
ob_plane_001.scale = (5.0, 5.0, 5.0)
ob_plane_001.lineart.crease_threshold = 0.0
ob_plane.location = (0.03979, 0.0, -1.003)
ob_plane.scale = (3.842, 3.842, 3.842)
ob_plane.lineart.crease_threshold = 0.0
ob_nurbspath.location = (3.318, 0.0, 0.0)
ob_nurbspath.lineart.crease_threshold = 0.0
_m = ob_nurbspath.modifiers.new('Subsurf', 'SUBSURF')
_m.uv_smooth = 'PRESERVE_CORNERS'
_m.levels = 3
_m.render_levels = 3
_m.show_only_control_edges = False
ob_lamp.location = (4.076, 1.005, 5.904)
ob_lamp.rotation_euler = (0.6503, 0.05522, 1.866)
ob_lamp.lock_rotations_4d = False
ob_lamp.empty_display_type = 'ARROWS'
ob_lamp.color = (0.0, 0.0, 0.0, 0.0)
ob_lamp.lineart.crease_threshold = 0.0
ob_camera.location = (-5.377, -11.02, 4.987)
ob_camera.rotation_euler = (1.11, 2.755e-05, 5.834)
ob_camera.lock_rotations_4d = False
ob_camera.empty_display_type = 'ARROWS'
ob_camera.color = (0.0, 0.0, 0.0, 0.0)
ob_camera.display_type = 'WIRE'
ob_camera.lineart.crease_threshold = 0.0

# ---- collection membership
col_collection_1.objects.link(ob_plane_001)
col_collection_1.objects.link(ob_plane)
col_collection_1.objects.link(ob_nurbspath)
col_collection_1.objects.link(ob_lamp)
col_collection_1.objects.link(ob_camera)

# ---- scene / render settings (as saved in the file)
scene.camera = ob_camera
scene.frame_start = 1; scene.frame_end = 250; scene.frame_set(1)
scene.render.engine = 'CYCLES'
scene.render.image_settings.compression = 90
scene.render.resolution_percentage = 50
scene.render.dither_intensity = 0.0
scene.cycles.use_denoising = False
scene.cycles.samples = 1024
scene.cycles.sampling_pattern = 'TABULATED_SOBOL'
scene.cycles.light_sampling_threshold = 0.0
scene.cycles.use_adaptive_sampling = False
scene.cycles.use_light_tree = False
scene.cycles.blur_glossy = 0.0
scene.cycles.sample_clamp_direct = 0.98
scene.cycles.sample_clamp_indirect = 0.98
scene.view_settings.view_transform = 'Standard'
bpy.context.view_layer.update()
